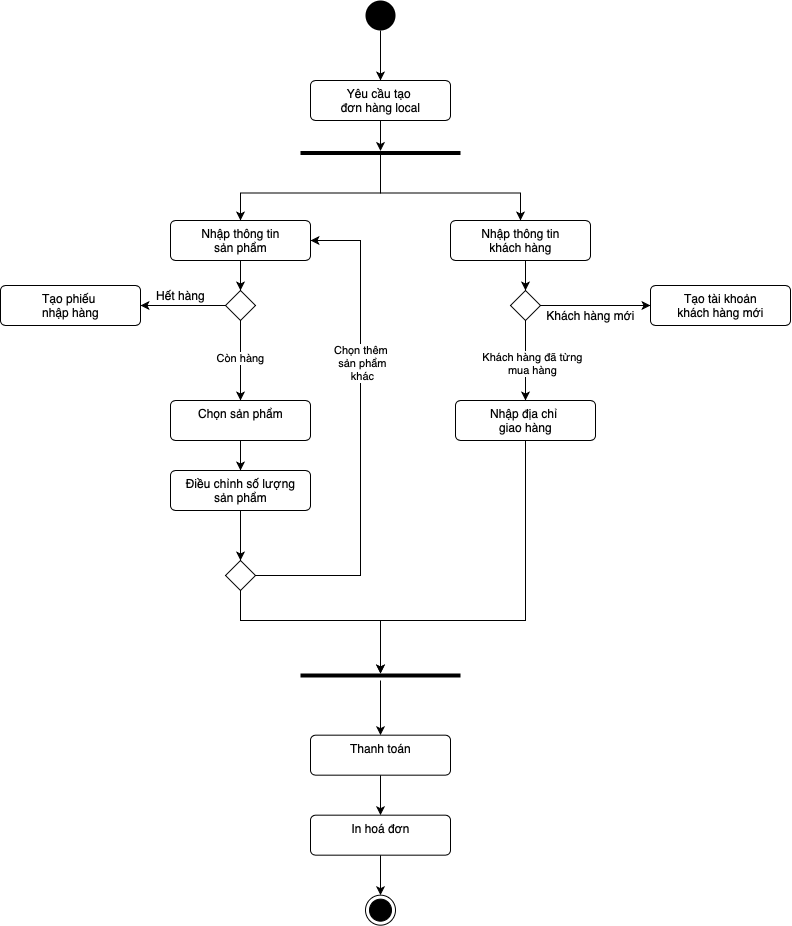

The diagram above was exported from draw.io. Its source (the exported page's mxGraphModel, read from the mxfile embedded in the PNG):
<mxGraphModel dx="1577" dy="938" grid="1" gridSize="10" guides="1" tooltips="1" connect="1" arrows="1" fold="1" page="1" pageScale="1" pageWidth="850" pageHeight="1100" math="0" shadow="0">
  <root>
    <mxCell id="0" />
    <mxCell id="1" parent="0" />
    <mxCell id="0ZZRU_81d4-Og7_hpofb-79" style="edgeStyle=orthogonalEdgeStyle;rounded=0;orthogonalLoop=1;jettySize=auto;html=1;entryX=0.5;entryY=0;entryDx=0;entryDy=0;" edge="1" parent="1" source="0ZZRU_81d4-Og7_hpofb-1" target="0ZZRU_81d4-Og7_hpofb-3">
      <mxGeometry relative="1" as="geometry" />
    </mxCell>
    <mxCell id="0ZZRU_81d4-Og7_hpofb-1" value="" style="ellipse;fillColor=#000000;strokeColor=none;" vertex="1" parent="1">
      <mxGeometry x="385" y="100" width="30" height="30" as="geometry" />
    </mxCell>
    <mxCell id="0ZZRU_81d4-Og7_hpofb-59" value="" style="edgeStyle=orthogonalEdgeStyle;rounded=0;orthogonalLoop=1;jettySize=auto;html=1;" edge="1" parent="1" source="0ZZRU_81d4-Og7_hpofb-3" target="0ZZRU_81d4-Og7_hpofb-47">
      <mxGeometry relative="1" as="geometry" />
    </mxCell>
    <mxCell id="0ZZRU_81d4-Og7_hpofb-3" value="Yêu cầu tạo&amp;nbsp;&lt;br&gt;đơn hàng local" style="html=1;align=center;verticalAlign=top;rounded=1;absoluteArcSize=1;arcSize=10;dashed=0;" vertex="1" parent="1">
      <mxGeometry x="330" y="180" width="140" height="40" as="geometry" />
    </mxCell>
    <mxCell id="0ZZRU_81d4-Og7_hpofb-16" style="edgeStyle=orthogonalEdgeStyle;rounded=0;orthogonalLoop=1;jettySize=auto;html=1;exitX=0.5;exitY=1;exitDx=0;exitDy=0;" edge="1" parent="1" source="0ZZRU_81d4-Og7_hpofb-5" target="0ZZRU_81d4-Og7_hpofb-9">
      <mxGeometry relative="1" as="geometry" />
    </mxCell>
    <mxCell id="0ZZRU_81d4-Og7_hpofb-5" value="Nhập thông tin&lt;br&gt;sản phẩm" style="html=1;align=center;verticalAlign=top;rounded=1;absoluteArcSize=1;arcSize=10;dashed=0;" vertex="1" parent="1">
      <mxGeometry x="190" y="320" width="140" height="40" as="geometry" />
    </mxCell>
    <mxCell id="0ZZRU_81d4-Og7_hpofb-86" style="edgeStyle=orthogonalEdgeStyle;rounded=0;orthogonalLoop=1;jettySize=auto;html=1;exitX=0.5;exitY=1;exitDx=0;exitDy=0;entryX=0.5;entryY=0;entryDx=0;entryDy=0;" edge="1" parent="1" source="0ZZRU_81d4-Og7_hpofb-6" target="0ZZRU_81d4-Og7_hpofb-85">
      <mxGeometry relative="1" as="geometry" />
    </mxCell>
    <mxCell id="0ZZRU_81d4-Og7_hpofb-6" value="Điều chỉnh số lượng&lt;br&gt;sản phẩm" style="html=1;align=center;verticalAlign=top;rounded=1;absoluteArcSize=1;arcSize=10;dashed=0;" vertex="1" parent="1">
      <mxGeometry x="190" y="570" width="140" height="40" as="geometry" />
    </mxCell>
    <mxCell id="0ZZRU_81d4-Og7_hpofb-20" style="edgeStyle=orthogonalEdgeStyle;rounded=0;orthogonalLoop=1;jettySize=auto;html=1;exitX=0.5;exitY=1;exitDx=0;exitDy=0;" edge="1" parent="1" source="0ZZRU_81d4-Og7_hpofb-7" target="0ZZRU_81d4-Og7_hpofb-6">
      <mxGeometry relative="1" as="geometry" />
    </mxCell>
    <mxCell id="0ZZRU_81d4-Og7_hpofb-7" value="Chọn sản phẩm" style="html=1;align=center;verticalAlign=top;rounded=1;absoluteArcSize=1;arcSize=10;dashed=0;" vertex="1" parent="1">
      <mxGeometry x="190" y="500" width="140" height="40" as="geometry" />
    </mxCell>
    <mxCell id="0ZZRU_81d4-Og7_hpofb-13" style="edgeStyle=orthogonalEdgeStyle;rounded=0;orthogonalLoop=1;jettySize=auto;html=1;exitX=0;exitY=0.5;exitDx=0;exitDy=0;" edge="1" parent="1" source="0ZZRU_81d4-Og7_hpofb-9" target="0ZZRU_81d4-Og7_hpofb-10">
      <mxGeometry relative="1" as="geometry" />
    </mxCell>
    <mxCell id="0ZZRU_81d4-Og7_hpofb-17" style="edgeStyle=orthogonalEdgeStyle;rounded=0;orthogonalLoop=1;jettySize=auto;html=1;exitX=0.5;exitY=1;exitDx=0;exitDy=0;" edge="1" parent="1" source="0ZZRU_81d4-Og7_hpofb-9" target="0ZZRU_81d4-Og7_hpofb-7">
      <mxGeometry relative="1" as="geometry" />
    </mxCell>
    <mxCell id="0ZZRU_81d4-Og7_hpofb-71" value="Còn hàng" style="edgeLabel;html=1;align=center;verticalAlign=middle;resizable=0;points=[];" vertex="1" connectable="0" parent="0ZZRU_81d4-Og7_hpofb-17">
      <mxGeometry x="-0.0794" y="-1" relative="1" as="geometry">
        <mxPoint as="offset" />
      </mxGeometry>
    </mxCell>
    <mxCell id="0ZZRU_81d4-Og7_hpofb-9" value="" style="rhombus;" vertex="1" parent="1">
      <mxGeometry x="245" y="390" width="30" height="30" as="geometry" />
    </mxCell>
    <mxCell id="0ZZRU_81d4-Og7_hpofb-10" value="Tạo phiếu &lt;br&gt;nhập&amp;nbsp;hàng" style="html=1;align=center;verticalAlign=top;rounded=1;absoluteArcSize=1;arcSize=10;dashed=0;" vertex="1" parent="1">
      <mxGeometry x="20" y="385" width="140" height="40" as="geometry" />
    </mxCell>
    <mxCell id="0ZZRU_81d4-Og7_hpofb-18" value="Hết hàng" style="text;html=1;align=center;verticalAlign=middle;resizable=0;points=[];autosize=1;" vertex="1" parent="1">
      <mxGeometry x="170" y="385" width="60" height="20" as="geometry" />
    </mxCell>
    <mxCell id="0ZZRU_81d4-Og7_hpofb-78" style="edgeStyle=orthogonalEdgeStyle;rounded=0;orthogonalLoop=1;jettySize=auto;html=1;" edge="1" parent="1" source="0ZZRU_81d4-Og7_hpofb-40" target="0ZZRU_81d4-Og7_hpofb-77">
      <mxGeometry relative="1" as="geometry" />
    </mxCell>
    <mxCell id="0ZZRU_81d4-Og7_hpofb-40" value="Thanh toán" style="html=1;align=center;verticalAlign=top;rounded=1;absoluteArcSize=1;arcSize=10;dashed=0;" vertex="1" parent="1">
      <mxGeometry x="330" y="834.67" width="140" height="40" as="geometry" />
    </mxCell>
    <mxCell id="0ZZRU_81d4-Og7_hpofb-60" style="edgeStyle=orthogonalEdgeStyle;rounded=0;orthogonalLoop=1;jettySize=auto;html=1;entryX=0.5;entryY=0;entryDx=0;entryDy=0;" edge="1" parent="1" source="0ZZRU_81d4-Og7_hpofb-47" target="0ZZRU_81d4-Og7_hpofb-5">
      <mxGeometry relative="1" as="geometry" />
    </mxCell>
    <mxCell id="0ZZRU_81d4-Og7_hpofb-61" style="edgeStyle=orthogonalEdgeStyle;rounded=0;orthogonalLoop=1;jettySize=auto;html=1;" edge="1" parent="1" source="0ZZRU_81d4-Og7_hpofb-47" target="0ZZRU_81d4-Og7_hpofb-57">
      <mxGeometry relative="1" as="geometry" />
    </mxCell>
    <mxCell id="0ZZRU_81d4-Og7_hpofb-47" value="" style="line;strokeWidth=4;html=1;perimeter=backbonePerimeter;points=[];outlineConnect=0;" vertex="1" parent="1">
      <mxGeometry x="320" y="240" width="160" height="25" as="geometry" />
    </mxCell>
    <mxCell id="0ZZRU_81d4-Og7_hpofb-92" style="edgeStyle=orthogonalEdgeStyle;rounded=0;orthogonalLoop=1;jettySize=auto;html=1;" edge="1" parent="1" source="0ZZRU_81d4-Og7_hpofb-53" target="0ZZRU_81d4-Og7_hpofb-72">
      <mxGeometry relative="1" as="geometry">
        <Array as="points">
          <mxPoint x="545" y="720" />
          <mxPoint x="400" y="720" />
        </Array>
      </mxGeometry>
    </mxCell>
    <mxCell id="0ZZRU_81d4-Og7_hpofb-53" value="Nhập địa chỉ&amp;nbsp;&lt;br&gt;giao hàng" style="html=1;align=center;verticalAlign=top;rounded=1;absoluteArcSize=1;arcSize=10;dashed=0;" vertex="1" parent="1">
      <mxGeometry x="475" y="500" width="140" height="40" as="geometry" />
    </mxCell>
    <mxCell id="0ZZRU_81d4-Og7_hpofb-64" style="edgeStyle=orthogonalEdgeStyle;rounded=0;orthogonalLoop=1;jettySize=auto;html=1;exitX=0.5;exitY=1;exitDx=0;exitDy=0;entryX=0.5;entryY=0;entryDx=0;entryDy=0;" edge="1" parent="1" source="0ZZRU_81d4-Og7_hpofb-57" target="0ZZRU_81d4-Og7_hpofb-63">
      <mxGeometry relative="1" as="geometry" />
    </mxCell>
    <mxCell id="0ZZRU_81d4-Og7_hpofb-57" value="Nhập thông tin&lt;br&gt;khách hàng" style="html=1;align=center;verticalAlign=top;rounded=1;absoluteArcSize=1;arcSize=10;dashed=0;" vertex="1" parent="1">
      <mxGeometry x="470" y="320" width="140" height="40" as="geometry" />
    </mxCell>
    <mxCell id="0ZZRU_81d4-Og7_hpofb-66" style="edgeStyle=orthogonalEdgeStyle;rounded=0;orthogonalLoop=1;jettySize=auto;html=1;exitX=0.5;exitY=1;exitDx=0;exitDy=0;entryX=0.5;entryY=0;entryDx=0;entryDy=0;" edge="1" parent="1" source="0ZZRU_81d4-Og7_hpofb-63" target="0ZZRU_81d4-Og7_hpofb-53">
      <mxGeometry relative="1" as="geometry" />
    </mxCell>
    <mxCell id="0ZZRU_81d4-Og7_hpofb-70" value="Khách hàng đã từng&lt;br&gt;mua hàng" style="edgeLabel;html=1;align=center;verticalAlign=middle;resizable=0;points=[];" vertex="1" connectable="0" parent="0ZZRU_81d4-Og7_hpofb-66">
      <mxGeometry x="0.0382" y="6" relative="1" as="geometry">
        <mxPoint as="offset" />
      </mxGeometry>
    </mxCell>
    <mxCell id="0ZZRU_81d4-Og7_hpofb-68" style="edgeStyle=orthogonalEdgeStyle;rounded=0;orthogonalLoop=1;jettySize=auto;html=1;exitX=1;exitY=0.5;exitDx=0;exitDy=0;" edge="1" parent="1" source="0ZZRU_81d4-Og7_hpofb-63" target="0ZZRU_81d4-Og7_hpofb-67">
      <mxGeometry relative="1" as="geometry" />
    </mxCell>
    <mxCell id="0ZZRU_81d4-Og7_hpofb-63" value="" style="rhombus;" vertex="1" parent="1">
      <mxGeometry x="530" y="390" width="30" height="30" as="geometry" />
    </mxCell>
    <mxCell id="0ZZRU_81d4-Og7_hpofb-67" value="Tạo tài khoản&lt;br&gt;khách hàng mới" style="html=1;align=center;verticalAlign=top;rounded=1;absoluteArcSize=1;arcSize=10;dashed=0;" vertex="1" parent="1">
      <mxGeometry x="670" y="385" width="140" height="40" as="geometry" />
    </mxCell>
    <mxCell id="0ZZRU_81d4-Og7_hpofb-69" value="Khách hàng mới" style="text;html=1;align=center;verticalAlign=middle;resizable=0;points=[];autosize=1;" vertex="1" parent="1">
      <mxGeometry x="560" y="405" width="100" height="20" as="geometry" />
    </mxCell>
    <mxCell id="0ZZRU_81d4-Og7_hpofb-75" style="edgeStyle=orthogonalEdgeStyle;rounded=0;orthogonalLoop=1;jettySize=auto;html=1;entryX=0.5;entryY=0;entryDx=0;entryDy=0;" edge="1" parent="1" target="0ZZRU_81d4-Og7_hpofb-40">
      <mxGeometry relative="1" as="geometry">
        <mxPoint x="400.0000000000002" y="780.0033333333334" as="sourcePoint" />
      </mxGeometry>
    </mxCell>
    <mxCell id="0ZZRU_81d4-Og7_hpofb-72" value="" style="line;strokeWidth=4;html=1;perimeter=backbonePerimeter;points=[];outlineConnect=0;" vertex="1" parent="1">
      <mxGeometry x="320" y="750" width="160" height="50" as="geometry" />
    </mxCell>
    <mxCell id="0ZZRU_81d4-Og7_hpofb-81" style="edgeStyle=orthogonalEdgeStyle;rounded=0;orthogonalLoop=1;jettySize=auto;html=1;exitX=0.5;exitY=1;exitDx=0;exitDy=0;entryX=0.5;entryY=0;entryDx=0;entryDy=0;" edge="1" parent="1" source="0ZZRU_81d4-Og7_hpofb-77" target="0ZZRU_81d4-Og7_hpofb-80">
      <mxGeometry relative="1" as="geometry" />
    </mxCell>
    <mxCell id="0ZZRU_81d4-Og7_hpofb-77" value="In hoá đơn" style="html=1;align=center;verticalAlign=top;rounded=1;absoluteArcSize=1;arcSize=10;dashed=0;" vertex="1" parent="1">
      <mxGeometry x="330" y="914.67" width="140" height="40" as="geometry" />
    </mxCell>
    <mxCell id="0ZZRU_81d4-Og7_hpofb-80" value="" style="ellipse;html=1;shape=endState;fillColor=#000000;strokeColor=#000000;" vertex="1" parent="1">
      <mxGeometry x="385" y="994.67" width="30" height="30" as="geometry" />
    </mxCell>
    <mxCell id="0ZZRU_81d4-Og7_hpofb-88" style="edgeStyle=orthogonalEdgeStyle;rounded=0;orthogonalLoop=1;jettySize=auto;html=1;exitX=0.5;exitY=1;exitDx=0;exitDy=0;" edge="1" parent="1" source="0ZZRU_81d4-Og7_hpofb-85" target="0ZZRU_81d4-Og7_hpofb-72">
      <mxGeometry relative="1" as="geometry" />
    </mxCell>
    <mxCell id="0ZZRU_81d4-Og7_hpofb-89" style="edgeStyle=orthogonalEdgeStyle;rounded=0;orthogonalLoop=1;jettySize=auto;html=1;exitX=1;exitY=0.5;exitDx=0;exitDy=0;entryX=1;entryY=0.5;entryDx=0;entryDy=0;" edge="1" parent="1" source="0ZZRU_81d4-Og7_hpofb-85" target="0ZZRU_81d4-Og7_hpofb-5">
      <mxGeometry relative="1" as="geometry">
        <Array as="points">
          <mxPoint x="380" y="675" />
          <mxPoint x="380" y="340" />
        </Array>
      </mxGeometry>
    </mxCell>
    <mxCell id="0ZZRU_81d4-Og7_hpofb-90" value="Chọn thêm&amp;nbsp;&lt;br&gt;sản phẩm&lt;br&gt;khác" style="edgeLabel;html=1;align=center;verticalAlign=middle;resizable=0;points=[];" vertex="1" connectable="0" parent="0ZZRU_81d4-Og7_hpofb-89">
      <mxGeometry x="0.298" y="-1" relative="1" as="geometry">
        <mxPoint as="offset" />
      </mxGeometry>
    </mxCell>
    <mxCell id="0ZZRU_81d4-Og7_hpofb-85" value="" style="rhombus;" vertex="1" parent="1">
      <mxGeometry x="245" y="660" width="30" height="30" as="geometry" />
    </mxCell>
  </root>
</mxGraphModel>